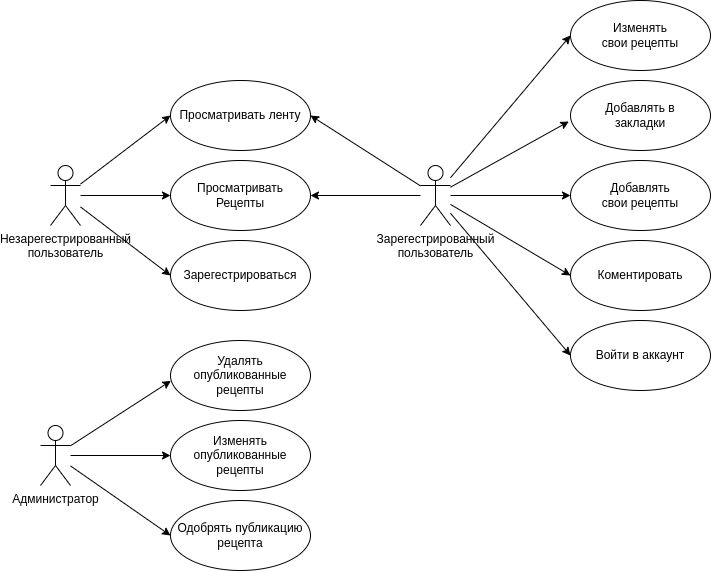

The diagram above was exported from draw.io. Its source (the exported page's mxGraphModel, read from the mxfile embedded in the PNG):
<mxGraphModel dx="1851" dy="544" grid="1" gridSize="10" guides="1" tooltips="1" connect="1" arrows="1" fold="1" page="1" pageScale="1" pageWidth="827" pageHeight="1169" math="0" shadow="0">
  <root>
    <mxCell id="0" />
    <mxCell id="1" parent="0" />
    <mxCell id="tfFD5S6eYZUy43JanmCI-12" style="rounded=0;orthogonalLoop=1;jettySize=auto;html=1;entryX=-0.012;entryY=0.586;entryDx=0;entryDy=0;entryPerimeter=0;" parent="1" source="X8pScbKkN5k95lca1545-1" target="X8pScbKkN5k95lca1545-2" edge="1">
      <mxGeometry relative="1" as="geometry" />
    </mxCell>
    <mxCell id="tfFD5S6eYZUy43JanmCI-13" style="rounded=0;orthogonalLoop=1;jettySize=auto;html=1;" parent="1" source="X8pScbKkN5k95lca1545-1" target="tfFD5S6eYZUy43JanmCI-1" edge="1">
      <mxGeometry relative="1" as="geometry" />
    </mxCell>
    <mxCell id="tfFD5S6eYZUy43JanmCI-14" style="rounded=0;orthogonalLoop=1;jettySize=auto;html=1;entryX=0;entryY=0.5;entryDx=0;entryDy=0;" parent="1" source="X8pScbKkN5k95lca1545-1" target="tfFD5S6eYZUy43JanmCI-7" edge="1">
      <mxGeometry relative="1" as="geometry" />
    </mxCell>
    <mxCell id="tfFD5S6eYZUy43JanmCI-18" style="rounded=0;orthogonalLoop=1;jettySize=auto;html=1;entryX=1;entryY=0.5;entryDx=0;entryDy=0;" parent="1" source="X8pScbKkN5k95lca1545-1" target="tfFD5S6eYZUy43JanmCI-4" edge="1">
      <mxGeometry relative="1" as="geometry" />
    </mxCell>
    <mxCell id="tfFD5S6eYZUy43JanmCI-19" style="rounded=0;orthogonalLoop=1;jettySize=auto;html=1;" parent="1" source="X8pScbKkN5k95lca1545-1" target="tfFD5S6eYZUy43JanmCI-5" edge="1">
      <mxGeometry relative="1" as="geometry" />
    </mxCell>
    <mxCell id="kPUYGg5qJoglyNuDMXke-13" style="rounded=0;orthogonalLoop=1;jettySize=auto;html=1;entryX=0;entryY=0.5;entryDx=0;entryDy=0;" parent="1" source="X8pScbKkN5k95lca1545-1" target="kPUYGg5qJoglyNuDMXke-1" edge="1">
      <mxGeometry relative="1" as="geometry" />
    </mxCell>
    <mxCell id="kPUYGg5qJoglyNuDMXke-15" style="rounded=0;orthogonalLoop=1;jettySize=auto;html=1;entryX=0;entryY=0.5;entryDx=0;entryDy=0;" parent="1" source="X8pScbKkN5k95lca1545-1" target="kPUYGg5qJoglyNuDMXke-14" edge="1">
      <mxGeometry relative="1" as="geometry" />
    </mxCell>
    <mxCell id="X8pScbKkN5k95lca1545-1" value="Зарегестрированный&lt;br&gt;пользователь" style="shape=umlActor;verticalLabelPosition=bottom;verticalAlign=top;html=1;" parent="1" vertex="1">
      <mxGeometry x="170" y="445" width="30" height="60" as="geometry" />
    </mxCell>
    <mxCell id="X8pScbKkN5k95lca1545-2" value="Добавлять в&lt;br&gt;закладки" style="ellipse;whiteSpace=wrap;html=1;" parent="1" vertex="1">
      <mxGeometry x="320" y="360" width="140" height="70" as="geometry" />
    </mxCell>
    <mxCell id="tfFD5S6eYZUy43JanmCI-1" value="Добавлять&lt;br&gt;свои рецепты" style="ellipse;whiteSpace=wrap;html=1;" parent="1" vertex="1">
      <mxGeometry x="320" y="440" width="140" height="70" as="geometry" />
    </mxCell>
    <mxCell id="tfFD5S6eYZUy43JanmCI-4" value="Просматривать ленту" style="ellipse;whiteSpace=wrap;html=1;" parent="1" vertex="1">
      <mxGeometry x="-80" y="360" width="140" height="70" as="geometry" />
    </mxCell>
    <mxCell id="tfFD5S6eYZUy43JanmCI-5" value="Просматривать&lt;br&gt;Рецепты" style="ellipse;whiteSpace=wrap;html=1;" parent="1" vertex="1">
      <mxGeometry x="-80" y="440" width="140" height="70" as="geometry" />
    </mxCell>
    <mxCell id="tfFD5S6eYZUy43JanmCI-7" value="Коментировать" style="ellipse;whiteSpace=wrap;html=1;" parent="1" vertex="1">
      <mxGeometry x="320" y="520" width="140" height="70" as="geometry" />
    </mxCell>
    <mxCell id="kPUYGg5qJoglyNuDMXke-2" style="rounded=0;orthogonalLoop=1;jettySize=auto;html=1;entryX=0;entryY=0.5;entryDx=0;entryDy=0;" parent="1" source="tfFD5S6eYZUy43JanmCI-23" target="tfFD5S6eYZUy43JanmCI-4" edge="1">
      <mxGeometry relative="1" as="geometry" />
    </mxCell>
    <mxCell id="kPUYGg5qJoglyNuDMXke-3" style="rounded=0;orthogonalLoop=1;jettySize=auto;html=1;" parent="1" source="tfFD5S6eYZUy43JanmCI-23" target="tfFD5S6eYZUy43JanmCI-5" edge="1">
      <mxGeometry relative="1" as="geometry" />
    </mxCell>
    <mxCell id="kPUYGg5qJoglyNuDMXke-4" style="rounded=0;orthogonalLoop=1;jettySize=auto;html=1;entryX=0;entryY=0.5;entryDx=0;entryDy=0;" parent="1" source="tfFD5S6eYZUy43JanmCI-23" target="tfFD5S6eYZUy43JanmCI-24" edge="1">
      <mxGeometry relative="1" as="geometry" />
    </mxCell>
    <mxCell id="tfFD5S6eYZUy43JanmCI-23" value="Незарегестрированный&lt;br&gt;пользователь" style="shape=umlActor;verticalLabelPosition=bottom;verticalAlign=top;html=1;" parent="1" vertex="1">
      <mxGeometry x="-200" y="445" width="30" height="60" as="geometry" />
    </mxCell>
    <mxCell id="tfFD5S6eYZUy43JanmCI-24" value="Зарегестрироваться" style="ellipse;whiteSpace=wrap;html=1;" parent="1" vertex="1">
      <mxGeometry x="-80" y="520" width="140" height="70" as="geometry" />
    </mxCell>
    <mxCell id="kPUYGg5qJoglyNuDMXke-1" value="Войти в аккаунт" style="ellipse;whiteSpace=wrap;html=1;" parent="1" vertex="1">
      <mxGeometry x="320" y="600" width="140" height="70" as="geometry" />
    </mxCell>
    <mxCell id="kPUYGg5qJoglyNuDMXke-10" style="rounded=0;orthogonalLoop=1;jettySize=auto;html=1;entryX=0.003;entryY=0.576;entryDx=0;entryDy=0;entryPerimeter=0;" parent="1" source="kPUYGg5qJoglyNuDMXke-5" target="kPUYGg5qJoglyNuDMXke-6" edge="1">
      <mxGeometry relative="1" as="geometry" />
    </mxCell>
    <mxCell id="kPUYGg5qJoglyNuDMXke-11" style="rounded=0;orthogonalLoop=1;jettySize=auto;html=1;" parent="1" source="kPUYGg5qJoglyNuDMXke-5" target="kPUYGg5qJoglyNuDMXke-7" edge="1">
      <mxGeometry relative="1" as="geometry" />
    </mxCell>
    <mxCell id="kPUYGg5qJoglyNuDMXke-12" style="rounded=0;orthogonalLoop=1;jettySize=auto;html=1;entryX=0;entryY=0.5;entryDx=0;entryDy=0;" parent="1" source="kPUYGg5qJoglyNuDMXke-5" target="kPUYGg5qJoglyNuDMXke-8" edge="1">
      <mxGeometry relative="1" as="geometry" />
    </mxCell>
    <mxCell id="kPUYGg5qJoglyNuDMXke-5" value="Администратор" style="shape=umlActor;verticalLabelPosition=bottom;verticalAlign=top;html=1;" parent="1" vertex="1">
      <mxGeometry x="-210" y="705" width="30" height="60" as="geometry" />
    </mxCell>
    <mxCell id="kPUYGg5qJoglyNuDMXke-6" value="Удалять опубликованные рецепты" style="ellipse;whiteSpace=wrap;html=1;" parent="1" vertex="1">
      <mxGeometry x="-80" y="620" width="140" height="70" as="geometry" />
    </mxCell>
    <mxCell id="kPUYGg5qJoglyNuDMXke-7" value="Изменять опубликованные рецепты" style="ellipse;whiteSpace=wrap;html=1;" parent="1" vertex="1">
      <mxGeometry x="-80" y="700" width="140" height="70" as="geometry" />
    </mxCell>
    <mxCell id="kPUYGg5qJoglyNuDMXke-8" value="Одобрять публикацию рецепта" style="ellipse;whiteSpace=wrap;html=1;" parent="1" vertex="1">
      <mxGeometry x="-80" y="780" width="140" height="70" as="geometry" />
    </mxCell>
    <mxCell id="kPUYGg5qJoglyNuDMXke-14" value="Изменять&lt;br style=&quot;border-color: var(--border-color);&quot;&gt;свои рецепты" style="ellipse;whiteSpace=wrap;html=1;" parent="1" vertex="1">
      <mxGeometry x="320" y="280" width="140" height="70" as="geometry" />
    </mxCell>
  </root>
</mxGraphModel>